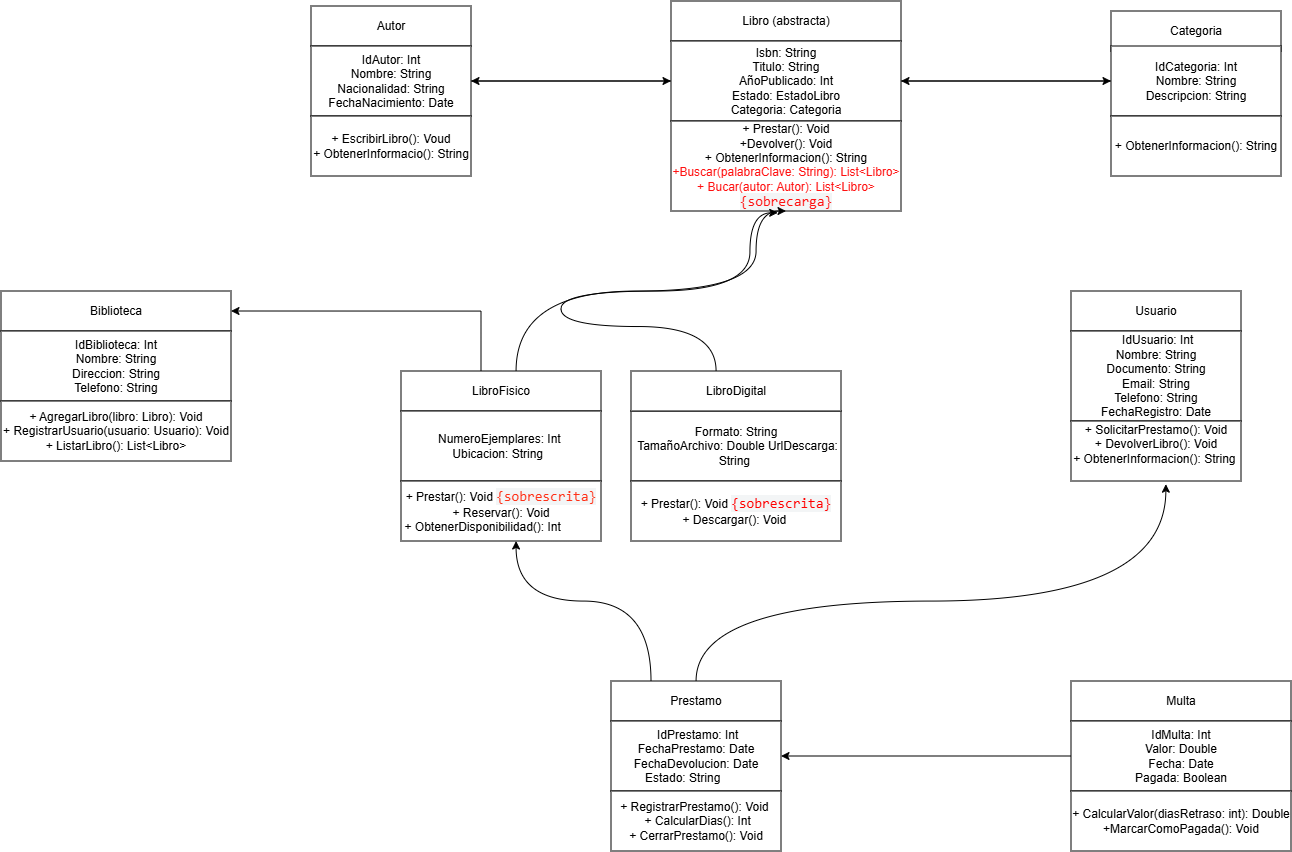

The diagram above was exported from draw.io. Its source (the exported page's mxGraphModel, read from the mxfile embedded in the PNG):
<mxGraphModel dx="2092" dy="1299" grid="0" gridSize="10" guides="1" tooltips="1" connect="1" arrows="1" fold="1" page="0" pageScale="1" pageWidth="827" pageHeight="1169" math="0" shadow="0">
  <root>
    <mxCell id="0" />
    <mxCell id="1" parent="0" />
    <mxCell id="YllcUs_mKvL7zJGIa2_N-1" parent="1" style="rounded=0;whiteSpace=wrap;html=1;" value="Autor" vertex="1">
      <mxGeometry height="40" width="160" x="80" y="-5" as="geometry" />
    </mxCell>
    <mxCell id="YllcUs_mKvL7zJGIa2_N-7" edge="1" parent="1" source="YllcUs_mKvL7zJGIa2_N-2" style="edgeStyle=orthogonalEdgeStyle;rounded=0;orthogonalLoop=1;jettySize=auto;html=1;entryX=0;entryY=0.5;entryDx=0;entryDy=0;" target="YllcUs_mKvL7zJGIa2_N-5">
      <mxGeometry relative="1" as="geometry" />
    </mxCell>
    <mxCell id="YllcUs_mKvL7zJGIa2_N-2" parent="1" style="rounded=0;whiteSpace=wrap;html=1;" value="IdAutor: Int&lt;div&gt;Nombre: String&lt;/div&gt;&lt;div&gt;Nacionalidad: String&lt;/div&gt;&lt;div&gt;&lt;span style=&quot;background-color: transparent; color: light-dark(rgb(0, 0, 0), rgb(255, 255, 255));&quot;&gt;FechaNacimiento: Date&lt;/span&gt;&lt;/div&gt;" vertex="1">
      <mxGeometry height="70" width="160" x="80" y="35" as="geometry" />
    </mxCell>
    <mxCell id="YllcUs_mKvL7zJGIa2_N-3" parent="1" style="rounded=0;whiteSpace=wrap;html=1;" value="+ EscribirLibro(): Voud&lt;div&gt;+ ObtenerInformacio(): String&lt;/div&gt;" vertex="1">
      <mxGeometry height="60" width="160" x="80" y="105" as="geometry" />
    </mxCell>
    <mxCell id="YllcUs_mKvL7zJGIa2_N-4" parent="1" style="rounded=0;whiteSpace=wrap;html=1;" value="Libro (abstracta)" vertex="1">
      <mxGeometry height="40" width="230" x="440" y="-10" as="geometry" />
    </mxCell>
    <mxCell id="YllcUs_mKvL7zJGIa2_N-8" edge="1" parent="1" source="YllcUs_mKvL7zJGIa2_N-5" style="edgeStyle=orthogonalEdgeStyle;rounded=0;orthogonalLoop=1;jettySize=auto;html=1;exitX=0;exitY=0.5;exitDx=0;exitDy=0;entryX=1;entryY=0.5;entryDx=0;entryDy=0;" target="YllcUs_mKvL7zJGIa2_N-2">
      <mxGeometry relative="1" as="geometry" />
    </mxCell>
    <mxCell id="YllcUs_mKvL7zJGIa2_N-63" edge="1" parent="1" source="YllcUs_mKvL7zJGIa2_N-5" style="edgeStyle=orthogonalEdgeStyle;rounded=0;orthogonalLoop=1;jettySize=auto;html=1;entryX=0;entryY=0.5;entryDx=0;entryDy=0;" target="YllcUs_mKvL7zJGIa2_N-61">
      <mxGeometry relative="1" as="geometry" />
    </mxCell>
    <mxCell id="YllcUs_mKvL7zJGIa2_N-5" parent="1" style="rounded=0;whiteSpace=wrap;html=1;" value="Isbn: String&lt;div&gt;Titulo: String&lt;/div&gt;&lt;div&gt;AñoPublicado: Int&lt;/div&gt;&lt;div&gt;&lt;span style=&quot;background-color: transparent; color: light-dark(rgb(0, 0, 0), rgb(255, 255, 255));&quot;&gt;Estado: EstadoLibro&lt;/span&gt;&lt;/div&gt;&lt;div&gt;&lt;span style=&quot;background-color: transparent; color: light-dark(rgb(0, 0, 0), rgb(255, 255, 255));&quot;&gt;Categoria: Categoria&lt;/span&gt;&lt;/div&gt;" vertex="1">
      <mxGeometry height="80" width="230" x="440" y="30" as="geometry" />
    </mxCell>
    <mxCell id="YllcUs_mKvL7zJGIa2_N-6" parent="1" style="rounded=0;whiteSpace=wrap;html=1;" value="+ Prestar(): Void&lt;div&gt;+Devolver(): Void&lt;/div&gt;&lt;div&gt;&lt;span style=&quot;background-color: transparent; color: light-dark(rgb(0, 0, 0), rgb(255, 255, 255));&quot;&gt;+ ObtenerInformacion(): String&lt;/span&gt;&lt;/div&gt;&lt;div&gt;&lt;span style=&quot;background-color: transparent; color: light-dark(rgb(255, 17, 17), rgb(255, 255, 255));&quot;&gt;+Buscar(palabraClave: String): List&amp;lt;Libro&amp;gt;&lt;/span&gt;&lt;/div&gt;&lt;div&gt;&lt;span style=&quot;background-color: transparent; color: light-dark(rgb(255, 17, 17), rgb(255, 255, 255));&quot;&gt;+ Bucar(autor: Autor): List&amp;lt;Libro&amp;gt;&lt;/span&gt;&lt;/div&gt;&lt;div&gt;&lt;span style=&quot;font-family: monospace; font-size: 14px; text-align: start; background-color: rgb(243, 245, 246); color: light-dark(rgb(255, 17, 17), rgb(255, 255, 255));&quot;&gt;{sobrecarga}&lt;/span&gt;&lt;/div&gt;" vertex="1">
      <mxGeometry height="90" width="230" x="440" y="110" as="geometry" />
    </mxCell>
    <mxCell id="YllcUs_mKvL7zJGIa2_N-27" edge="1" parent="1" source="YllcUs_mKvL7zJGIa2_N-12" style="edgeStyle=orthogonalEdgeStyle;rounded=0;orthogonalLoop=1;jettySize=auto;html=1;entryX=0.5;entryY=1;entryDx=0;entryDy=0;curved=1;" target="YllcUs_mKvL7zJGIa2_N-6">
      <mxGeometry relative="1" as="geometry">
        <Array as="points">
          <mxPoint x="285" y="280" />
          <mxPoint x="525" y="280" />
        </Array>
      </mxGeometry>
    </mxCell>
    <mxCell id="YllcUs_mKvL7zJGIa2_N-68" edge="1" parent="1" source="YllcUs_mKvL7zJGIa2_N-12" style="rounded=0;orthogonalLoop=1;jettySize=auto;html=1;entryX=1;entryY=0.5;entryDx=0;entryDy=0;edgeStyle=orthogonalEdgeStyle;" target="YllcUs_mKvL7zJGIa2_N-65">
      <mxGeometry relative="1" as="geometry">
        <Array as="points">
          <mxPoint x="250" y="300" />
        </Array>
      </mxGeometry>
    </mxCell>
    <mxCell id="YllcUs_mKvL7zJGIa2_N-12" parent="1" style="rounded=0;whiteSpace=wrap;html=1;" value="LibroFisico" vertex="1">
      <mxGeometry height="40" width="200" x="170" y="360" as="geometry" />
    </mxCell>
    <mxCell id="YllcUs_mKvL7zJGIa2_N-13" parent="1" style="rounded=0;whiteSpace=wrap;html=1;align=center;" value="NumeroEjemplares: Int&amp;nbsp;&lt;div&gt;&amp;nbsp;Ubicacion: String&amp;nbsp; &amp;nbsp;&lt;/div&gt;" vertex="1">
      <mxGeometry height="70" width="200" x="170" y="400" as="geometry" />
    </mxCell>
    <mxCell id="YllcUs_mKvL7zJGIa2_N-14" parent="1" style="rounded=0;whiteSpace=wrap;html=1;" value="&lt;div&gt;&lt;br&gt;&lt;/div&gt;+ Prestar(): Void&amp;nbsp;&lt;span style=&quot;font-family: monospace; font-size: 14px; text-align: start; background-color: rgb(243, 245, 246); color: rgb(255, 49, 24);&quot;&gt;{sobrescrita}&lt;/span&gt;&lt;div&gt;&amp;nbsp;+ Reservar(): Void&amp;nbsp;&lt;/div&gt;&lt;div&gt;+ ObtenerDisponibilidad(): Int&amp;nbsp; &amp;nbsp; &amp;nbsp; &amp;nbsp; &amp;nbsp; &amp;nbsp; &amp;nbsp; &amp;nbsp; &amp;nbsp;&lt;/div&gt;" vertex="1">
      <mxGeometry height="60" width="200" x="170" y="470" as="geometry" />
    </mxCell>
    <mxCell id="YllcUs_mKvL7zJGIa2_N-16" parent="1" style="rounded=0;whiteSpace=wrap;html=1;" value="&lt;div&gt;Formato: String&lt;/div&gt;&lt;div&gt;&amp;nbsp;TamañoArchivo: Double UrlDescarga: String&amp;nbsp;&lt;/div&gt;" vertex="1">
      <mxGeometry height="70" width="210" x="400" y="400" as="geometry" />
    </mxCell>
    <mxCell id="YllcUs_mKvL7zJGIa2_N-17" parent="1" style="rounded=0;whiteSpace=wrap;html=1;" value="+ Prestar(): Void&amp;nbsp;&lt;span style=&quot;font-family: monospace; font-size: 14px; text-align: start; background-color: rgb(243, 245, 246); color: rgb(255, 0, 0);&quot;&gt;{sobrescrita}&lt;/span&gt;&lt;div&gt;&lt;span style=&quot;background-color: transparent; color: light-dark(rgb(0, 0, 0), rgb(255, 255, 255));&quot;&gt;+ Descargar(): Void&amp;nbsp;&lt;/span&gt;&lt;/div&gt;" vertex="1">
      <mxGeometry height="60" width="210" x="400" y="470" as="geometry" />
    </mxCell>
    <mxCell id="YllcUs_mKvL7zJGIa2_N-28" edge="1" parent="1" source="YllcUs_mKvL7zJGIa2_N-25" style="edgeStyle=orthogonalEdgeStyle;rounded=0;orthogonalLoop=1;jettySize=auto;html=1;curved=1;entryX=0.464;entryY=1.02;entryDx=0;entryDy=0;entryPerimeter=0;" target="YllcUs_mKvL7zJGIa2_N-6">
      <mxGeometry relative="1" as="geometry">
        <Array as="points">
          <mxPoint x="485" y="315.5" />
          <mxPoint x="330" y="315.5" />
          <mxPoint x="330" y="280" />
          <mxPoint x="518.9" y="280" />
        </Array>
        <mxPoint x="420" y="270" as="targetPoint" />
      </mxGeometry>
    </mxCell>
    <mxCell id="YllcUs_mKvL7zJGIa2_N-25" parent="1" style="rounded=0;whiteSpace=wrap;html=1;" value="LibroDigital" vertex="1">
      <mxGeometry height="40" width="210" x="400" y="360" as="geometry" />
    </mxCell>
    <mxCell id="YllcUs_mKvL7zJGIa2_N-58" edge="1" parent="1" source="YllcUs_mKvL7zJGIa2_N-29" style="edgeStyle=orthogonalEdgeStyle;rounded=0;orthogonalLoop=1;jettySize=auto;html=1;curved=1;" target="YllcUs_mKvL7zJGIa2_N-14">
      <mxGeometry relative="1" as="geometry">
        <Array as="points">
          <mxPoint x="420" y="590" />
          <mxPoint x="285" y="590" />
        </Array>
      </mxGeometry>
    </mxCell>
    <mxCell id="YllcUs_mKvL7zJGIa2_N-29" parent="1" style="rounded=0;whiteSpace=wrap;html=1;" value="Prestamo" vertex="1">
      <mxGeometry height="40" width="170" x="380" y="670" as="geometry" />
    </mxCell>
    <mxCell id="YllcUs_mKvL7zJGIa2_N-30" parent="1" style="rounded=0;whiteSpace=wrap;html=1;" value="&amp;nbsp;IdPrestamo: Int FechaPrestamo: Date FechaDevolucion: Date&lt;div&gt;&lt;span style=&quot;background-color: transparent; color: light-dark(rgb(0, 0, 0), rgb(255, 255, 255));&quot;&gt;Estado: String&amp;nbsp; &amp;nbsp; &amp;nbsp; &amp;nbsp;&amp;nbsp;&lt;/span&gt;&lt;/div&gt;" vertex="1">
      <mxGeometry height="70" width="170" x="380" y="710" as="geometry" />
    </mxCell>
    <mxCell id="YllcUs_mKvL7zJGIa2_N-31" parent="1" style="rounded=0;whiteSpace=wrap;html=1;" value="+ RegistrarPrestamo(): Void&amp;nbsp;&lt;div&gt;&amp;nbsp;+ CalcularDias(): Int&lt;div&gt;+ C&lt;span style=&quot;background-color: transparent; color: light-dark(rgb(0, 0, 0), rgb(255, 255, 255));&quot;&gt;errarPrestamo(): Void&lt;/span&gt;&lt;/div&gt;&lt;/div&gt;" vertex="1">
      <mxGeometry height="60" width="170" x="380" y="780" as="geometry" />
    </mxCell>
    <mxCell id="YllcUs_mKvL7zJGIa2_N-32" parent="1" style="rounded=0;whiteSpace=wrap;html=1;" value="Usuario" vertex="1">
      <mxGeometry height="40" width="170" x="840" y="280" as="geometry" />
    </mxCell>
    <mxCell id="YllcUs_mKvL7zJGIa2_N-33" parent="1" style="rounded=0;whiteSpace=wrap;html=1;" value="&amp;nbsp;IdUsuario: Int&lt;div&gt;&lt;span style=&quot;background-color: transparent; color: light-dark(rgb(0, 0, 0), rgb(255, 255, 255));&quot;&gt;Nombre: String&lt;/span&gt;&lt;/div&gt;&lt;div&gt;&lt;span style=&quot;background-color: transparent; color: light-dark(rgb(0, 0, 0), rgb(255, 255, 255));&quot;&gt;Documento: String&lt;/span&gt;&lt;/div&gt;&lt;div&gt;&lt;span style=&quot;background-color: transparent; color: light-dark(rgb(0, 0, 0), rgb(255, 255, 255));&quot;&gt;Email: String&lt;br&gt;&lt;/span&gt;&lt;/div&gt;&lt;div&gt;&lt;span style=&quot;background-color: transparent; color: light-dark(rgb(0, 0, 0), rgb(255, 255, 255));&quot;&gt;Telefono: String&lt;/span&gt;&lt;/div&gt;&lt;div&gt;&lt;span style=&quot;background-color: transparent; color: light-dark(rgb(0, 0, 0), rgb(255, 255, 255));&quot;&gt;FechaRegistro: Date&lt;/span&gt;&lt;/div&gt;" vertex="1">
      <mxGeometry height="90" width="170" x="840" y="320" as="geometry" />
    </mxCell>
    <mxCell id="YllcUs_mKvL7zJGIa2_N-34" parent="1" style="rounded=0;whiteSpace=wrap;html=1;" value="+ SolicitarPrestamo(): Void&lt;div&gt;&lt;span style=&quot;background-color: transparent; color: light-dark(rgb(0, 0, 0), rgb(255, 255, 255));&quot;&gt;+ DevolverLibro(): Void&lt;/span&gt;&lt;/div&gt;&lt;div&gt;&lt;span style=&quot;background-color: transparent; color: light-dark(rgb(0, 0, 0), rgb(255, 255, 255));&quot;&gt;+ ObtenerInformacion(): String&amp;nbsp; &amp;nbsp; &amp;nbsp;&amp;nbsp;&lt;/span&gt;&lt;/div&gt;" vertex="1">
      <mxGeometry height="60" width="170" x="840" y="410" as="geometry" />
    </mxCell>
    <mxCell id="YllcUs_mKvL7zJGIa2_N-53" edge="1" parent="1" source="YllcUs_mKvL7zJGIa2_N-29" style="edgeStyle=orthogonalEdgeStyle;rounded=0;orthogonalLoop=1;jettySize=auto;html=1;entryX=0.558;entryY=1.053;entryDx=0;entryDy=0;entryPerimeter=0;curved=1;" target="YllcUs_mKvL7zJGIa2_N-34">
      <mxGeometry relative="1" as="geometry">
        <Array as="points">
          <mxPoint x="465" y="590" />
          <mxPoint x="934.9" y="590" />
        </Array>
      </mxGeometry>
    </mxCell>
    <mxCell id="YllcUs_mKvL7zJGIa2_N-54" parent="1" style="rounded=0;whiteSpace=wrap;html=1;" value="Multa" vertex="1">
      <mxGeometry height="40" width="220" x="840" y="670" as="geometry" />
    </mxCell>
    <mxCell id="YllcUs_mKvL7zJGIa2_N-57" edge="1" parent="1" source="YllcUs_mKvL7zJGIa2_N-55" style="edgeStyle=orthogonalEdgeStyle;rounded=0;orthogonalLoop=1;jettySize=auto;html=1;entryX=1;entryY=0.5;entryDx=0;entryDy=0;" target="YllcUs_mKvL7zJGIa2_N-30">
      <mxGeometry relative="1" as="geometry" />
    </mxCell>
    <mxCell id="YllcUs_mKvL7zJGIa2_N-55" parent="1" style="rounded=0;whiteSpace=wrap;html=1;" value="IdMulta: Int&lt;div&gt;Valor: Double&lt;/div&gt;&lt;div&gt;Fecha: Date&lt;/div&gt;&lt;div&gt;Pagada: Boolean&lt;/div&gt;" vertex="1">
      <mxGeometry height="70" width="220" x="840" y="710" as="geometry" />
    </mxCell>
    <mxCell id="YllcUs_mKvL7zJGIa2_N-56" parent="1" style="rounded=0;whiteSpace=wrap;html=1;" value="+ CalcularValor(diasRetraso: int): Double&lt;div&gt;+MarcarComoPagada(): Void&lt;/div&gt;" vertex="1">
      <mxGeometry height="60" width="220" x="840" y="780" as="geometry" />
    </mxCell>
    <mxCell id="YllcUs_mKvL7zJGIa2_N-60" parent="1" style="rounded=0;whiteSpace=wrap;html=1;" value="Categoria" vertex="1">
      <mxGeometry height="40" width="170" x="880" as="geometry" />
    </mxCell>
    <mxCell id="YllcUs_mKvL7zJGIa2_N-64" edge="1" parent="1" source="YllcUs_mKvL7zJGIa2_N-61" style="edgeStyle=orthogonalEdgeStyle;rounded=0;orthogonalLoop=1;jettySize=auto;html=1;entryX=1;entryY=0.5;entryDx=0;entryDy=0;" target="YllcUs_mKvL7zJGIa2_N-5">
      <mxGeometry relative="1" as="geometry" />
    </mxCell>
    <mxCell id="YllcUs_mKvL7zJGIa2_N-61" parent="1" style="rounded=0;whiteSpace=wrap;html=1;" value="IdCategoria: Int&lt;div&gt;Nombre: String&lt;/div&gt;&lt;div&gt;Descripcion: String&lt;/div&gt;" vertex="1">
      <mxGeometry height="70" width="170" x="880" y="35" as="geometry" />
    </mxCell>
    <mxCell id="YllcUs_mKvL7zJGIa2_N-62" parent="1" style="rounded=0;whiteSpace=wrap;html=1;" value="+ ObtenerInformacion(): String" vertex="1">
      <mxGeometry height="60" width="170" x="880" y="105" as="geometry" />
    </mxCell>
    <mxCell id="YllcUs_mKvL7zJGIa2_N-65" parent="1" style="rounded=0;whiteSpace=wrap;html=1;" value="Biblioteca" vertex="1">
      <mxGeometry height="40" width="230" x="-230" y="280" as="geometry" />
    </mxCell>
    <mxCell id="YllcUs_mKvL7zJGIa2_N-66" parent="1" style="rounded=0;whiteSpace=wrap;html=1;align=center;" value="IdBiblioteca: Int&lt;div&gt;Nombre: String&lt;/div&gt;&lt;div&gt;Direccion: String&lt;/div&gt;&lt;div&gt;Telefono: String&lt;/div&gt;" vertex="1">
      <mxGeometry height="70" width="230" x="-230" y="320" as="geometry" />
    </mxCell>
    <mxCell id="YllcUs_mKvL7zJGIa2_N-67" parent="1" style="rounded=0;whiteSpace=wrap;html=1;" value="+ AgregarLibro(libro: Libro): Void&lt;div&gt;+ RegistrarUsuario(usuario: Usuario): Void&lt;/div&gt;&lt;div&gt;+ ListarLibro(): List&amp;lt;Libro&amp;gt;&lt;/div&gt;" vertex="1">
      <mxGeometry height="60" width="230" x="-230" y="390" as="geometry" />
    </mxCell>
  </root>
</mxGraphModel>